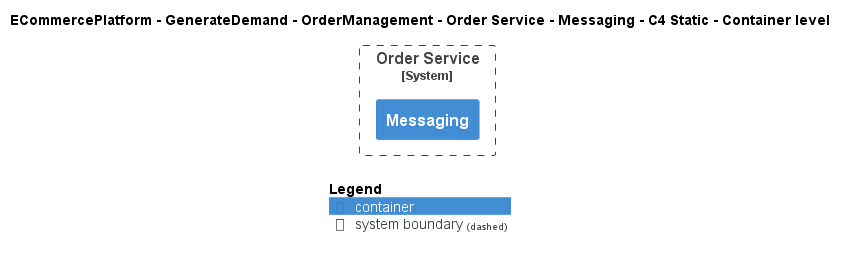

The diagram above was rendered by PlantUML. Its source (embedded in the PNG):
@startuml
!include ..\..\..\..\..\..\..\.c4s\C4_Container.puml

AddElementTag("c4interflow:lifecycle:new", $bgColor=green, $fontColor=#ffffff, $borderColor=green, $shadowing="False")
AddElementTag("c4interflow:lifecycle:changed", $bgColor=orange, $fontColor=#ffffff, $borderColor=orange, $shadowing="False")
AddElementTag("c4interflow:lifecycle:removed", $bgColor=red, $fontColor=#ffffff, $borderColor=red, $shadowing="False")

AddRelTag("c4interflow:lifecycle:new", $textColor=green, $lineColor=green)
AddRelTag("c4interflow:lifecycle:changed", $textColor=orange, $lineColor=orange)
AddRelTag("c4interflow:lifecycle:removed", $textColor=red, $lineColor=red)

SHOW_PERSON_PORTRAIT()
LAYOUT_TOP_DOWN()

skinparam linetype polyline

title ECommercePlatform - GenerateDemand - OrderManagement - Order Service - Messaging - C4 Static - Container level


System_Boundary(ECommercePlatform.GenerateDemand.OrderManagement.SoftwareSystems.OrderService, "Order Service") {
    Container(ECommercePlatform.GenerateDemand.OrderManagement.SoftwareSystems.OrderService.Containers.Messaging, "Messaging", "", "")
}



SHOW_LEGEND()
@enduml